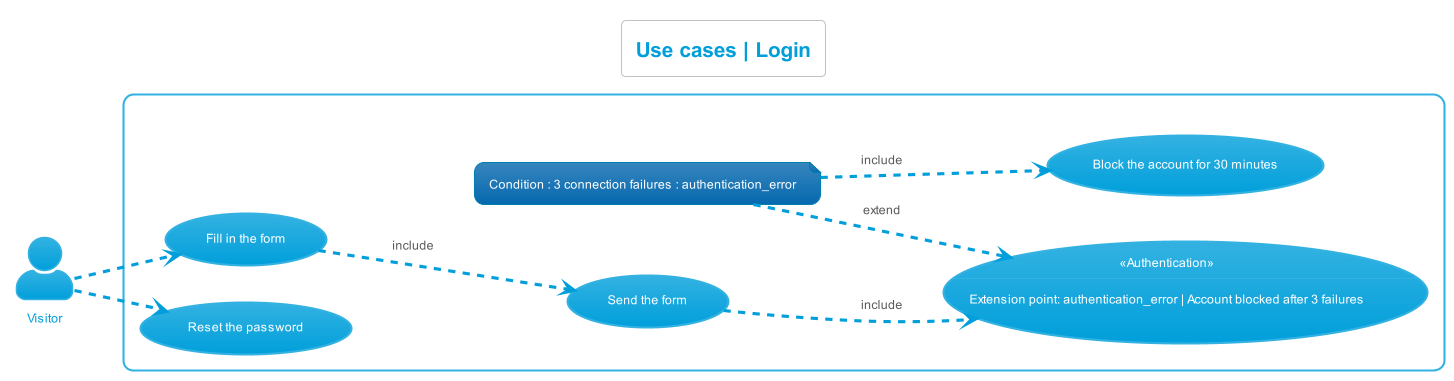

The diagram above was rendered by PlantUML. Its source (embedded in the PNG):
@startuml use_cases__login
left to right direction
skinparam actorStyle Awesome
!theme bluegray
skinparam backgroundcolor White

'Titre'
title Use cases | Login

'Acteur'
actor "Visitor" as Visiteur

'Rectangle'
rectangle {
    'Authentification'
    "«Authentication»\n--\nExtension point: authentication_error | Account blocked after 3 failures" as (Authentification)
    note "Condition : 3 connection failures : authentication_error" as ConditionConnexion
    "Block the account for 30 minutes" as (BloquerCompte)

    'Visiteur'
    "Fill in the form" as (RemplirFormulaire)
    "Send the form" as (EnvoyerFormulaire)    
    "Reset the password" as (OublierMDP)

    'Déroulement'
    :Visiteur: -.> (RemplirFormulaire)
    (RemplirFormulaire) -.> (EnvoyerFormulaire) : include
    (EnvoyerFormulaire) -.> (Authentification) : include
    (Authentification) <.up- (ConditionConnexion) : extend
    (ConditionConnexion) -.> (BloquerCompte) : include
    :Visiteur: -.> (OublierMDP)
}
@enduml